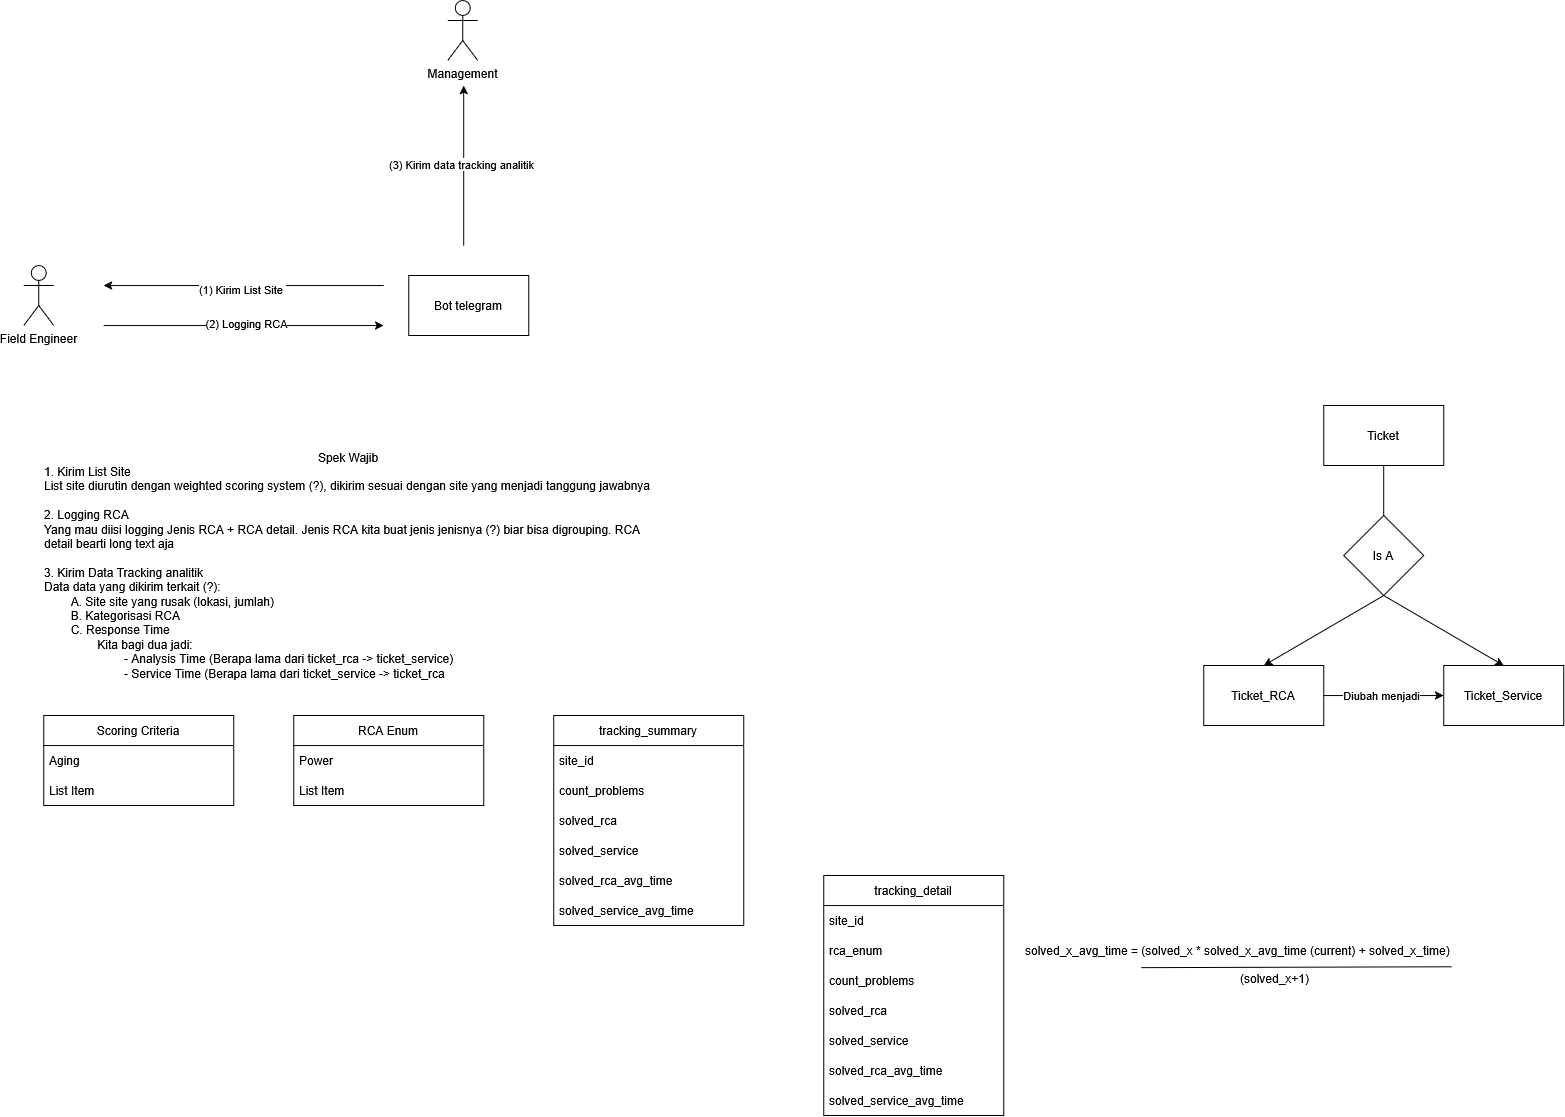

The diagram above was exported from draw.io. Its source (the exported page's mxGraphModel, read from the mxfile embedded in the PNG):
<mxGraphModel dx="2175" dy="2483" grid="1" gridSize="10" guides="1" tooltips="1" connect="1" arrows="1" fold="1" page="1" pageScale="1" pageWidth="850" pageHeight="1100" math="0" shadow="0">
  <root>
    <mxCell id="0" />
    <mxCell id="1" parent="0" />
    <mxCell id="htsV0R8yvX0gvO_xH0YC-1" parent="1" style="rounded=0;whiteSpace=wrap;html=1;" value="Ticket_RCA" vertex="1">
      <mxGeometry height="60" width="120" x="1220" y="420" as="geometry" />
    </mxCell>
    <mxCell id="htsV0R8yvX0gvO_xH0YC-2" parent="1" style="rounded=0;whiteSpace=wrap;html=1;" value="Ticket_Service" vertex="1">
      <mxGeometry height="60" width="120" x="1460" y="420" as="geometry" />
    </mxCell>
    <mxCell id="htsV0R8yvX0gvO_xH0YC-3" edge="1" parent="1" source="htsV0R8yvX0gvO_xH0YC-1" style="endArrow=classic;html=1;rounded=0;exitX=1;exitY=0.5;exitDx=0;exitDy=0;entryX=0;entryY=0.5;entryDx=0;entryDy=0;" target="htsV0R8yvX0gvO_xH0YC-2" value="">
      <mxGeometry height="50" relative="1" width="50" as="geometry">
        <mxPoint x="1420" y="480" as="sourcePoint" />
        <mxPoint x="1470" y="430" as="targetPoint" />
      </mxGeometry>
    </mxCell>
    <mxCell id="htsV0R8yvX0gvO_xH0YC-4" connectable="0" parent="htsV0R8yvX0gvO_xH0YC-3" style="edgeLabel;html=1;align=center;verticalAlign=middle;resizable=0;points=[];" value="Diubah menjadi" vertex="1">
      <mxGeometry relative="1" x="-0.0404" y="1" as="geometry">
        <mxPoint as="offset" />
      </mxGeometry>
    </mxCell>
    <mxCell id="htsV0R8yvX0gvO_xH0YC-5" parent="1" style="rounded=0;whiteSpace=wrap;html=1;" value="Ticket" vertex="1">
      <mxGeometry height="60" width="120" x="1340" y="160" as="geometry" />
    </mxCell>
    <mxCell id="htsV0R8yvX0gvO_xH0YC-6" parent="1" style="rhombus;whiteSpace=wrap;html=1;" value="Is A" vertex="1">
      <mxGeometry height="80" width="80" x="1360" y="270" as="geometry" />
    </mxCell>
    <mxCell id="htsV0R8yvX0gvO_xH0YC-7" edge="1" parent="1" source="htsV0R8yvX0gvO_xH0YC-6" style="endArrow=none;html=1;rounded=0;entryX=0.5;entryY=1;entryDx=0;entryDy=0;exitX=0.5;exitY=0;exitDx=0;exitDy=0;" target="htsV0R8yvX0gvO_xH0YC-5" value="">
      <mxGeometry height="50" relative="1" width="50" as="geometry">
        <mxPoint x="1340" y="340" as="sourcePoint" />
        <mxPoint x="1390" y="290" as="targetPoint" />
      </mxGeometry>
    </mxCell>
    <mxCell id="htsV0R8yvX0gvO_xH0YC-8" edge="1" parent="1" source="htsV0R8yvX0gvO_xH0YC-6" style="endArrow=classic;html=1;rounded=0;exitX=0.5;exitY=1;exitDx=0;exitDy=0;entryX=0.5;entryY=0;entryDx=0;entryDy=0;" target="htsV0R8yvX0gvO_xH0YC-1" value="">
      <mxGeometry height="50" relative="1" width="50" as="geometry">
        <mxPoint x="1340" y="340" as="sourcePoint" />
        <mxPoint x="1390" y="290" as="targetPoint" />
      </mxGeometry>
    </mxCell>
    <mxCell id="htsV0R8yvX0gvO_xH0YC-9" edge="1" parent="1" source="htsV0R8yvX0gvO_xH0YC-6" style="endArrow=classic;html=1;rounded=0;exitX=0.5;exitY=1;exitDx=0;exitDy=0;entryX=0.5;entryY=0;entryDx=0;entryDy=0;" target="htsV0R8yvX0gvO_xH0YC-2" value="">
      <mxGeometry height="50" relative="1" width="50" as="geometry">
        <mxPoint x="1500" y="370" as="sourcePoint" />
        <mxPoint x="1380" y="440" as="targetPoint" />
      </mxGeometry>
    </mxCell>
    <mxCell id="htsV0R8yvX0gvO_xH0YC-10" parent="1" style="rounded=0;whiteSpace=wrap;html=1;" value="Bot telegram" vertex="1">
      <mxGeometry height="60" width="120" x="425" y="30" as="geometry" />
    </mxCell>
    <mxCell id="htsV0R8yvX0gvO_xH0YC-11" parent="1" style="shape=umlActor;verticalLabelPosition=bottom;verticalAlign=top;html=1;outlineConnect=0;" value="Field Engineer" vertex="1">
      <mxGeometry height="60" width="30" x="40" y="20" as="geometry" />
    </mxCell>
    <mxCell id="htsV0R8yvX0gvO_xH0YC-14" edge="1" parent="1" style="endArrow=classic;html=1;rounded=0;" value="">
      <mxGeometry height="50" relative="1" width="50" as="geometry">
        <mxPoint x="400" y="40" as="sourcePoint" />
        <mxPoint x="120" y="40" as="targetPoint" />
      </mxGeometry>
    </mxCell>
    <mxCell id="htsV0R8yvX0gvO_xH0YC-15" connectable="0" parent="htsV0R8yvX0gvO_xH0YC-14" style="edgeLabel;html=1;align=center;verticalAlign=middle;resizable=0;points=[];" value="(1) Kirim List Site&amp;nbsp;" vertex="1">
      <mxGeometry relative="1" x="0.0103" y="3" as="geometry">
        <mxPoint as="offset" />
      </mxGeometry>
    </mxCell>
    <mxCell id="htsV0R8yvX0gvO_xH0YC-16" edge="1" parent="1" style="endArrow=classic;html=1;rounded=0;" value="">
      <mxGeometry height="50" relative="1" width="50" as="geometry">
        <mxPoint x="120" y="80" as="sourcePoint" />
        <mxPoint x="400" y="80" as="targetPoint" />
      </mxGeometry>
    </mxCell>
    <mxCell id="htsV0R8yvX0gvO_xH0YC-17" connectable="0" parent="htsV0R8yvX0gvO_xH0YC-16" style="edgeLabel;html=1;align=center;verticalAlign=middle;resizable=0;points=[];" value="(2) Logging RCA" vertex="1">
      <mxGeometry relative="1" x="0.0103" y="3" as="geometry">
        <mxPoint as="offset" />
      </mxGeometry>
    </mxCell>
    <mxCell id="htsV0R8yvX0gvO_xH0YC-20" parent="1" style="shape=umlActor;verticalLabelPosition=bottom;verticalAlign=top;html=1;outlineConnect=0;" value="Management" vertex="1">
      <mxGeometry height="60" width="30" x="464" y="-245" as="geometry" />
    </mxCell>
    <mxCell id="htsV0R8yvX0gvO_xH0YC-23" edge="1" parent="1" style="endArrow=classic;html=1;rounded=0;" value="">
      <mxGeometry height="50" relative="1" width="50" as="geometry">
        <mxPoint x="480" as="sourcePoint" />
        <mxPoint x="480" y="-160" as="targetPoint" />
      </mxGeometry>
    </mxCell>
    <mxCell id="htsV0R8yvX0gvO_xH0YC-24" connectable="0" parent="htsV0R8yvX0gvO_xH0YC-23" style="edgeLabel;html=1;align=center;verticalAlign=middle;resizable=0;points=[];" value="(3) Kirim data tracking analitik" vertex="1">
      <mxGeometry relative="1" x="0.0103" y="3" as="geometry">
        <mxPoint as="offset" />
      </mxGeometry>
    </mxCell>
    <mxCell id="htsV0R8yvX0gvO_xH0YC-25" parent="1" style="text;html=1;whiteSpace=wrap;strokeColor=none;fillColor=none;align=center;verticalAlign=middle;rounded=0;" value="Spek Wajib&lt;br&gt;&lt;div align=&quot;left&quot;&gt;1. Kirim List Site&lt;/div&gt;&lt;div align=&quot;left&quot;&gt;List site diurutin dengan weighted scoring system (?), dikirim sesuai dengan site yang menjadi tanggung jawabnya&lt;/div&gt;&lt;div align=&quot;left&quot;&gt;&lt;br&gt;&lt;/div&gt;&lt;div align=&quot;left&quot;&gt;2. Logging RCA&amp;nbsp;&lt;/div&gt;&lt;div align=&quot;left&quot;&gt;Yang mau diisi logging Jenis RCA + RCA detail. Jenis RCA kita buat jenis jenisnya (?) biar bisa digrouping. RCA detail bearti long text aja&lt;/div&gt;&lt;div align=&quot;left&quot;&gt;&lt;br&gt;&lt;/div&gt;&lt;div align=&quot;left&quot;&gt;3. Kirim Data Tracking analitik&lt;/div&gt;&lt;div align=&quot;left&quot;&gt;Data data yang dikirim terkait (?):&lt;br&gt;&lt;span style=&quot;white-space: pre;&quot;&gt;&#09;A. Site site yang rusak (lokasi, jumlah)&lt;/span&gt;&lt;/div&gt;&lt;div align=&quot;left&quot;&gt;&lt;span style=&quot;white-space: pre;&quot;&gt;&#09;B. Kategorisasi RCA&lt;/span&gt;&lt;/div&gt;&lt;div align=&quot;left&quot;&gt;&lt;span style=&quot;white-space: pre;&quot;&gt;&lt;span style=&quot;white-space: pre;&quot;&gt;&#09;C. Response Time &lt;/span&gt;&lt;/span&gt;&lt;/div&gt;&lt;div align=&quot;left&quot;&gt;&lt;span style=&quot;white-space: pre;&quot;&gt;&lt;span style=&quot;white-space: pre;&quot;&gt;&lt;span style=&quot;white-space: pre;&quot;&gt;&#09;&lt;/span&gt;&lt;span style=&quot;white-space: pre;&quot;&gt;&#09;&lt;/span&gt;Kita bagi dua jadi:&lt;/span&gt;&lt;/span&gt;&lt;/div&gt;&lt;div align=&quot;left&quot;&gt;&lt;span style=&quot;white-space: pre;&quot;&gt;&lt;span style=&quot;white-space: pre;&quot;&gt;&lt;span style=&quot;white-space: pre;&quot;&gt;&#09;&lt;/span&gt;&lt;span style=&quot;white-space: pre;&quot;&gt;&#09;&lt;/span&gt;&lt;span style=&quot;white-space: pre;&quot;&gt;&#09;- &lt;/span&gt;Analysis Time (Berapa lama dari ticket_rca -&amp;gt; ticket_service)&lt;/span&gt;&lt;/span&gt;&lt;/div&gt;&lt;div align=&quot;left&quot;&gt;&lt;span style=&quot;white-space: pre;&quot;&gt;&lt;span style=&quot;white-space: pre;&quot;&gt;&lt;span style=&quot;white-space: pre;&quot;&gt;&#09;&lt;/span&gt;&lt;span style=&quot;white-space: pre;&quot;&gt;&#09;&lt;/span&gt;&lt;span style=&quot;white-space: pre;&quot;&gt;&#09;- &lt;/span&gt;Service Time (Berapa lama dari ticket_service -&amp;gt; ticket_rca&lt;/span&gt;&lt;/span&gt;&lt;/div&gt;" vertex="1">
      <mxGeometry height="300" width="610" x="60" y="170" as="geometry" />
    </mxCell>
    <mxCell id="htsV0R8yvX0gvO_xH0YC-27" parent="1" style="swimlane;fontStyle=0;childLayout=stackLayout;horizontal=1;startSize=30;horizontalStack=0;resizeParent=1;resizeParentMax=0;resizeLast=0;collapsible=1;marginBottom=0;whiteSpace=wrap;html=1;" value="Scoring Criteria" vertex="1">
      <mxGeometry height="90" width="190" x="60" y="470" as="geometry">
        <mxRectangle height="30" width="120" x="40" y="440" as="alternateBounds" />
      </mxGeometry>
    </mxCell>
    <mxCell id="htsV0R8yvX0gvO_xH0YC-28" parent="htsV0R8yvX0gvO_xH0YC-27" style="text;strokeColor=none;fillColor=none;align=left;verticalAlign=middle;spacingLeft=4;spacingRight=4;overflow=hidden;points=[[0,0.5],[1,0.5]];portConstraint=eastwest;rotatable=0;whiteSpace=wrap;html=1;" value="Aging" vertex="1">
      <mxGeometry height="30" width="190" y="30" as="geometry" />
    </mxCell>
    <mxCell id="jLNnbEwZ8tLHewmaafw2-4" parent="htsV0R8yvX0gvO_xH0YC-27" style="text;strokeColor=none;fillColor=none;align=left;verticalAlign=middle;spacingLeft=4;spacingRight=4;overflow=hidden;points=[[0,0.5],[1,0.5]];portConstraint=eastwest;rotatable=0;whiteSpace=wrap;html=1;" value="List Item" vertex="1">
      <mxGeometry height="30" width="190" y="60" as="geometry" />
    </mxCell>
    <mxCell id="jLNnbEwZ8tLHewmaafw2-5" parent="1" style="swimlane;fontStyle=0;childLayout=stackLayout;horizontal=1;startSize=30;horizontalStack=0;resizeParent=1;resizeParentMax=0;resizeLast=0;collapsible=1;marginBottom=0;whiteSpace=wrap;html=1;" value="RCA Enum" vertex="1">
      <mxGeometry height="90" width="190" x="310" y="470" as="geometry">
        <mxRectangle height="30" width="120" x="40" y="440" as="alternateBounds" />
      </mxGeometry>
    </mxCell>
    <mxCell id="jLNnbEwZ8tLHewmaafw2-6" parent="jLNnbEwZ8tLHewmaafw2-5" style="text;strokeColor=none;fillColor=none;align=left;verticalAlign=middle;spacingLeft=4;spacingRight=4;overflow=hidden;points=[[0,0.5],[1,0.5]];portConstraint=eastwest;rotatable=0;whiteSpace=wrap;html=1;" value="Power" vertex="1">
      <mxGeometry height="30" width="190" y="30" as="geometry" />
    </mxCell>
    <mxCell id="jLNnbEwZ8tLHewmaafw2-7" parent="jLNnbEwZ8tLHewmaafw2-5" style="text;strokeColor=none;fillColor=none;align=left;verticalAlign=middle;spacingLeft=4;spacingRight=4;overflow=hidden;points=[[0,0.5],[1,0.5]];portConstraint=eastwest;rotatable=0;whiteSpace=wrap;html=1;" value="List Item" vertex="1">
      <mxGeometry height="30" width="190" y="60" as="geometry" />
    </mxCell>
    <mxCell id="jLNnbEwZ8tLHewmaafw2-8" parent="1" style="swimlane;fontStyle=0;childLayout=stackLayout;horizontal=1;startSize=30;horizontalStack=0;resizeParent=1;resizeParentMax=0;resizeLast=0;collapsible=1;marginBottom=0;whiteSpace=wrap;html=1;" value="tracking_summary" vertex="1">
      <mxGeometry height="210" width="190" x="570" y="470" as="geometry">
        <mxRectangle height="30" width="120" x="40" y="440" as="alternateBounds" />
      </mxGeometry>
    </mxCell>
    <mxCell id="jLNnbEwZ8tLHewmaafw2-9" parent="jLNnbEwZ8tLHewmaafw2-8" style="text;strokeColor=none;fillColor=none;align=left;verticalAlign=middle;spacingLeft=4;spacingRight=4;overflow=hidden;points=[[0,0.5],[1,0.5]];portConstraint=eastwest;rotatable=0;whiteSpace=wrap;html=1;" value="site_id" vertex="1">
      <mxGeometry height="30" width="190" y="30" as="geometry" />
    </mxCell>
    <mxCell id="jLNnbEwZ8tLHewmaafw2-10" parent="jLNnbEwZ8tLHewmaafw2-8" style="text;strokeColor=none;fillColor=none;align=left;verticalAlign=middle;spacingLeft=4;spacingRight=4;overflow=hidden;points=[[0,0.5],[1,0.5]];portConstraint=eastwest;rotatable=0;whiteSpace=wrap;html=1;" value="count_problems" vertex="1">
      <mxGeometry height="30" width="190" y="60" as="geometry" />
    </mxCell>
    <mxCell id="jLNnbEwZ8tLHewmaafw2-11" parent="jLNnbEwZ8tLHewmaafw2-8" style="text;strokeColor=none;fillColor=none;align=left;verticalAlign=middle;spacingLeft=4;spacingRight=4;overflow=hidden;points=[[0,0.5],[1,0.5]];portConstraint=eastwest;rotatable=0;whiteSpace=wrap;html=1;" value="solved_rca" vertex="1">
      <mxGeometry height="30" width="190" y="90" as="geometry" />
    </mxCell>
    <mxCell id="jLNnbEwZ8tLHewmaafw2-12" parent="jLNnbEwZ8tLHewmaafw2-8" style="text;strokeColor=none;fillColor=none;align=left;verticalAlign=middle;spacingLeft=4;spacingRight=4;overflow=hidden;points=[[0,0.5],[1,0.5]];portConstraint=eastwest;rotatable=0;whiteSpace=wrap;html=1;" value="solved_service" vertex="1">
      <mxGeometry height="30" width="190" y="120" as="geometry" />
    </mxCell>
    <mxCell id="jLNnbEwZ8tLHewmaafw2-13" parent="jLNnbEwZ8tLHewmaafw2-8" style="text;strokeColor=none;fillColor=none;align=left;verticalAlign=middle;spacingLeft=4;spacingRight=4;overflow=hidden;points=[[0,0.5],[1,0.5]];portConstraint=eastwest;rotatable=0;whiteSpace=wrap;html=1;" value="solved_rca_avg_time" vertex="1">
      <mxGeometry height="30" width="190" y="150" as="geometry" />
    </mxCell>
    <mxCell id="jLNnbEwZ8tLHewmaafw2-15" parent="jLNnbEwZ8tLHewmaafw2-8" style="text;strokeColor=none;fillColor=none;align=left;verticalAlign=middle;spacingLeft=4;spacingRight=4;overflow=hidden;points=[[0,0.5],[1,0.5]];portConstraint=eastwest;rotatable=0;whiteSpace=wrap;html=1;" value="solved_service_avg_time" vertex="1">
      <mxGeometry height="30" width="190" y="180" as="geometry" />
    </mxCell>
    <mxCell id="jLNnbEwZ8tLHewmaafw2-20" connectable="0" parent="1" style="group" value="" vertex="1">
      <mxGeometry height="70" width="530" x="1040" y="690" as="geometry" />
    </mxCell>
    <mxCell id="jLNnbEwZ8tLHewmaafw2-17" parent="jLNnbEwZ8tLHewmaafw2-20" style="text;html=1;whiteSpace=wrap;strokeColor=none;fillColor=none;align=left;verticalAlign=middle;rounded=0;" value="solved_x_avg_time = (solved_x * solved_x_avg_time (current) + solved_x_time)&amp;nbsp;" vertex="1">
      <mxGeometry height="30" width="530" as="geometry" />
    </mxCell>
    <mxCell id="jLNnbEwZ8tLHewmaafw2-18" parent="jLNnbEwZ8tLHewmaafw2-20" style="text;whiteSpace=wrap;html=1;" value="(solved_x+1)" vertex="1">
      <mxGeometry height="40" width="100" x="215" y="30" as="geometry" />
    </mxCell>
    <mxCell id="jLNnbEwZ8tLHewmaafw2-19" edge="1" parent="jLNnbEwZ8tLHewmaafw2-20" source="jLNnbEwZ8tLHewmaafw2-17" style="endArrow=none;html=1;rounded=0;exitX=0.222;exitY=1.07;exitDx=0;exitDy=0;exitPerimeter=0;entryX=0.807;entryY=1.041;entryDx=0;entryDy=0;entryPerimeter=0;" target="jLNnbEwZ8tLHewmaafw2-17" value="">
      <mxGeometry height="50" relative="1" width="50" as="geometry">
        <mxPoint x="280" as="sourcePoint" />
        <mxPoint x="330" y="-50" as="targetPoint" />
      </mxGeometry>
    </mxCell>
    <mxCell id="jLNnbEwZ8tLHewmaafw2-22" parent="1" style="swimlane;fontStyle=0;childLayout=stackLayout;horizontal=1;startSize=30;horizontalStack=0;resizeParent=1;resizeParentMax=0;resizeLast=0;collapsible=1;marginBottom=0;whiteSpace=wrap;html=1;" value="tracking_detail" vertex="1">
      <mxGeometry height="240" width="180" x="840" y="630" as="geometry" />
    </mxCell>
    <mxCell id="jLNnbEwZ8tLHewmaafw2-31" parent="jLNnbEwZ8tLHewmaafw2-22" style="text;strokeColor=none;fillColor=none;align=left;verticalAlign=middle;spacingLeft=4;spacingRight=4;overflow=hidden;points=[[0,0.5],[1,0.5]];portConstraint=eastwest;rotatable=0;whiteSpace=wrap;html=1;" value="site_id" vertex="1">
      <mxGeometry height="30" width="180" y="30" as="geometry" />
    </mxCell>
    <mxCell id="jLNnbEwZ8tLHewmaafw2-23" parent="jLNnbEwZ8tLHewmaafw2-22" style="text;strokeColor=none;fillColor=none;align=left;verticalAlign=middle;spacingLeft=4;spacingRight=4;overflow=hidden;points=[[0,0.5],[1,0.5]];portConstraint=eastwest;rotatable=0;whiteSpace=wrap;html=1;" value="rca_enum" vertex="1">
      <mxGeometry height="30" width="180" y="60" as="geometry" />
    </mxCell>
    <mxCell id="jLNnbEwZ8tLHewmaafw2-34" parent="jLNnbEwZ8tLHewmaafw2-22" style="text;strokeColor=none;fillColor=none;align=left;verticalAlign=middle;spacingLeft=4;spacingRight=4;overflow=hidden;points=[[0,0.5],[1,0.5]];portConstraint=eastwest;rotatable=0;whiteSpace=wrap;html=1;" value="count_problems" vertex="1">
      <mxGeometry height="30" width="180" y="90" as="geometry" />
    </mxCell>
    <mxCell id="jLNnbEwZ8tLHewmaafw2-24" parent="jLNnbEwZ8tLHewmaafw2-22" style="text;strokeColor=none;fillColor=none;align=left;verticalAlign=middle;spacingLeft=4;spacingRight=4;overflow=hidden;points=[[0,0.5],[1,0.5]];portConstraint=eastwest;rotatable=0;whiteSpace=wrap;html=1;" value="solved_rca" vertex="1">
      <mxGeometry height="30" width="180" y="120" as="geometry" />
    </mxCell>
    <mxCell id="jLNnbEwZ8tLHewmaafw2-25" parent="jLNnbEwZ8tLHewmaafw2-22" style="text;strokeColor=none;fillColor=none;align=left;verticalAlign=middle;spacingLeft=4;spacingRight=4;overflow=hidden;points=[[0,0.5],[1,0.5]];portConstraint=eastwest;rotatable=0;whiteSpace=wrap;html=1;" value="solved_service" vertex="1">
      <mxGeometry height="30" width="180" y="150" as="geometry" />
    </mxCell>
    <mxCell id="jLNnbEwZ8tLHewmaafw2-32" parent="jLNnbEwZ8tLHewmaafw2-22" style="text;strokeColor=none;fillColor=none;align=left;verticalAlign=middle;spacingLeft=4;spacingRight=4;overflow=hidden;points=[[0,0.5],[1,0.5]];portConstraint=eastwest;rotatable=0;whiteSpace=wrap;html=1;" value="solved_rca_avg_time" vertex="1">
      <mxGeometry height="30" width="180" y="180" as="geometry" />
    </mxCell>
    <mxCell id="jLNnbEwZ8tLHewmaafw2-33" parent="jLNnbEwZ8tLHewmaafw2-22" style="text;strokeColor=none;fillColor=none;align=left;verticalAlign=middle;spacingLeft=4;spacingRight=4;overflow=hidden;points=[[0,0.5],[1,0.5]];portConstraint=eastwest;rotatable=0;whiteSpace=wrap;html=1;" value="solved_service_avg_time" vertex="1">
      <mxGeometry height="30" width="180" y="210" as="geometry" />
    </mxCell>
  </root>
</mxGraphModel>